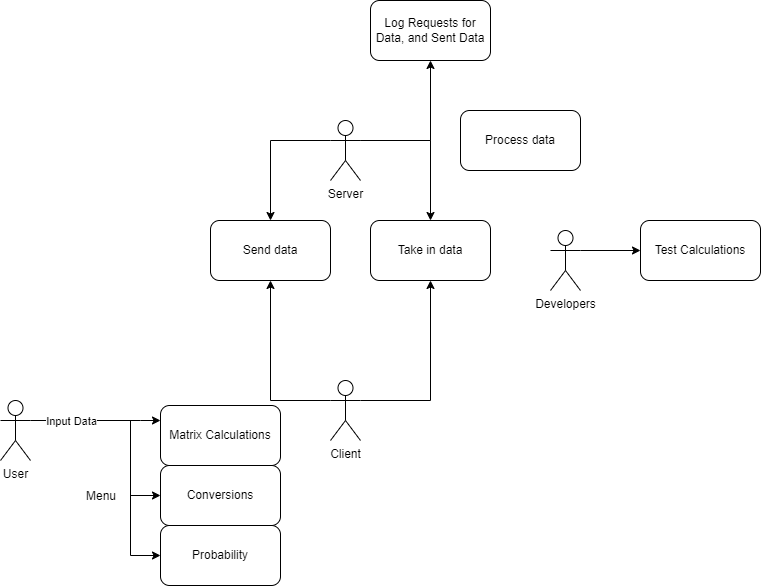

The diagram above was exported from draw.io. Its source (the exported page's mxGraphModel, read from the mxfile embedded in the PNG):
<mxGraphModel dx="870" dy="1444" grid="1" gridSize="10" guides="1" tooltips="1" connect="1" arrows="1" fold="1" page="1" pageScale="1" pageWidth="1100" pageHeight="850" math="0" shadow="0">
  <root>
    <mxCell id="0" />
    <mxCell id="1" parent="0" />
    <mxCell id="XYEVyqEURD9Gaz5Lii5A-1" value="User" style="shape=umlActor;verticalLabelPosition=bottom;verticalAlign=top;html=1;outlineConnect=0;" parent="1" vertex="1">
      <mxGeometry x="70" y="360" width="30" height="60" as="geometry" />
    </mxCell>
    <mxCell id="Td23ATx8zqVdxfJZ5XNE-10" style="edgeStyle=orthogonalEdgeStyle;rounded=0;orthogonalLoop=1;jettySize=auto;html=1;exitX=0;exitY=0.3333333333333333;exitDx=0;exitDy=0;exitPerimeter=0;entryX=0.5;entryY=1;entryDx=0;entryDy=0;" parent="1" source="DZSS8w2dMAqTJ-nSCHcN-2" target="DZSS8w2dMAqTJ-nSCHcN-9" edge="1">
      <mxGeometry relative="1" as="geometry" />
    </mxCell>
    <mxCell id="Td23ATx8zqVdxfJZ5XNE-11" style="edgeStyle=orthogonalEdgeStyle;rounded=0;orthogonalLoop=1;jettySize=auto;html=1;exitX=1;exitY=0.3333333333333333;exitDx=0;exitDy=0;exitPerimeter=0;entryX=0.5;entryY=1;entryDx=0;entryDy=0;" parent="1" source="DZSS8w2dMAqTJ-nSCHcN-2" target="DZSS8w2dMAqTJ-nSCHcN-7" edge="1">
      <mxGeometry relative="1" as="geometry" />
    </mxCell>
    <mxCell id="DZSS8w2dMAqTJ-nSCHcN-2" value="Client" style="shape=umlActor;verticalLabelPosition=bottom;verticalAlign=top;html=1;outlineConnect=0;" parent="1" vertex="1">
      <mxGeometry x="400" y="340" width="30" height="60" as="geometry" />
    </mxCell>
    <mxCell id="Td23ATx8zqVdxfJZ5XNE-8" style="edgeStyle=orthogonalEdgeStyle;rounded=0;orthogonalLoop=1;jettySize=auto;html=1;exitX=0;exitY=0.3333333333333333;exitDx=0;exitDy=0;exitPerimeter=0;entryX=0.5;entryY=0;entryDx=0;entryDy=0;" parent="1" source="DZSS8w2dMAqTJ-nSCHcN-3" target="DZSS8w2dMAqTJ-nSCHcN-9" edge="1">
      <mxGeometry relative="1" as="geometry" />
    </mxCell>
    <mxCell id="Td23ATx8zqVdxfJZ5XNE-9" style="edgeStyle=orthogonalEdgeStyle;rounded=0;orthogonalLoop=1;jettySize=auto;html=1;exitX=1;exitY=0.3333333333333333;exitDx=0;exitDy=0;exitPerimeter=0;entryX=0.5;entryY=0;entryDx=0;entryDy=0;" parent="1" source="DZSS8w2dMAqTJ-nSCHcN-3" target="DZSS8w2dMAqTJ-nSCHcN-7" edge="1">
      <mxGeometry relative="1" as="geometry" />
    </mxCell>
    <mxCell id="zbWOLQ_xxMnDyO96Wzv--5" style="edgeStyle=orthogonalEdgeStyle;rounded=0;orthogonalLoop=1;jettySize=auto;html=1;exitX=1;exitY=0.3333333333333333;exitDx=0;exitDy=0;exitPerimeter=0;" parent="1" source="DZSS8w2dMAqTJ-nSCHcN-3" target="zbWOLQ_xxMnDyO96Wzv--4" edge="1">
      <mxGeometry relative="1" as="geometry" />
    </mxCell>
    <mxCell id="DZSS8w2dMAqTJ-nSCHcN-3" value="Server" style="shape=umlActor;verticalLabelPosition=bottom;verticalAlign=top;html=1;outlineConnect=0;" parent="1" vertex="1">
      <mxGeometry x="400" y="80" width="30" height="60" as="geometry" />
    </mxCell>
    <mxCell id="zbWOLQ_xxMnDyO96Wzv--3" style="edgeStyle=orthogonalEdgeStyle;rounded=0;orthogonalLoop=1;jettySize=auto;html=1;exitX=1;exitY=0.3333333333333333;exitDx=0;exitDy=0;exitPerimeter=0;entryX=0;entryY=0.5;entryDx=0;entryDy=0;" parent="1" source="DZSS8w2dMAqTJ-nSCHcN-4" target="zbWOLQ_xxMnDyO96Wzv--2" edge="1">
      <mxGeometry relative="1" as="geometry" />
    </mxCell>
    <mxCell id="DZSS8w2dMAqTJ-nSCHcN-4" value="Developers" style="shape=umlActor;verticalLabelPosition=bottom;verticalAlign=top;html=1;outlineConnect=0;" parent="1" vertex="1">
      <mxGeometry x="620" y="190" width="30" height="60" as="geometry" />
    </mxCell>
    <mxCell id="DZSS8w2dMAqTJ-nSCHcN-7" value="Take in data" style="rounded=1;whiteSpace=wrap;html=1;" parent="1" vertex="1">
      <mxGeometry x="440" y="180" width="120" height="60" as="geometry" />
    </mxCell>
    <mxCell id="DZSS8w2dMAqTJ-nSCHcN-8" value="Process data" style="rounded=1;whiteSpace=wrap;html=1;" parent="1" vertex="1">
      <mxGeometry x="530" y="70" width="120" height="60" as="geometry" />
    </mxCell>
    <mxCell id="DZSS8w2dMAqTJ-nSCHcN-9" value="Send data" style="rounded=1;whiteSpace=wrap;html=1;" parent="1" vertex="1">
      <mxGeometry x="280" y="180" width="120" height="60" as="geometry" />
    </mxCell>
    <mxCell id="Td23ATx8zqVdxfJZ5XNE-12" value="Matrix Calculations" style="rounded=1;whiteSpace=wrap;html=1;" parent="1" vertex="1">
      <mxGeometry x="230" y="365" width="120" height="60" as="geometry" />
    </mxCell>
    <mxCell id="zbWOLQ_xxMnDyO96Wzv--2" value="Test Calculations" style="rounded=1;whiteSpace=wrap;html=1;" parent="1" vertex="1">
      <mxGeometry x="710" y="180" width="120" height="60" as="geometry" />
    </mxCell>
    <mxCell id="Td23ATx8zqVdxfJZ5XNE-14" value="`" style="endArrow=classic;html=1;rounded=0;exitX=1;exitY=0.3333333333333333;exitDx=0;exitDy=0;exitPerimeter=0;entryX=0;entryY=0.25;entryDx=0;entryDy=0;" parent="1" source="XYEVyqEURD9Gaz5Lii5A-1" target="Td23ATx8zqVdxfJZ5XNE-12" edge="1">
      <mxGeometry x="-0.1111" relative="1" as="geometry">
        <mxPoint x="100" y="320" as="sourcePoint" />
        <mxPoint x="210" y="450" as="targetPoint" />
        <Array as="points">
          <mxPoint x="150" y="380" />
          <mxPoint x="210" y="380" />
        </Array>
        <mxPoint as="offset" />
      </mxGeometry>
    </mxCell>
    <mxCell id="Td23ATx8zqVdxfJZ5XNE-15" value="Input Data" style="edgeLabel;resizable=0;html=1;align=center;verticalAlign=middle;" parent="Td23ATx8zqVdxfJZ5XNE-14" connectable="0" vertex="1">
      <mxGeometry relative="1" as="geometry">
        <mxPoint x="-25" as="offset" />
      </mxGeometry>
    </mxCell>
    <mxCell id="zbWOLQ_xxMnDyO96Wzv--4" value="Log Requests for Data, and Sent Data" style="rounded=1;whiteSpace=wrap;html=1;" parent="1" vertex="1">
      <mxGeometry x="440" y="-40" width="120" height="60" as="geometry" />
    </mxCell>
    <mxCell id="Td23ATx8zqVdxfJZ5XNE-16" value="" style="endArrow=classic;html=1;rounded=0;entryX=0;entryY=0.5;entryDx=0;entryDy=0;" parent="1" target="Td23ATx8zqVdxfJZ5XNE-17" edge="1">
      <mxGeometry width="50" height="50" relative="1" as="geometry">
        <mxPoint x="200" y="380" as="sourcePoint" />
        <mxPoint x="200" y="460" as="targetPoint" />
        <Array as="points">
          <mxPoint x="200" y="455" />
        </Array>
      </mxGeometry>
    </mxCell>
    <mxCell id="Td23ATx8zqVdxfJZ5XNE-17" value="Conversions" style="rounded=1;whiteSpace=wrap;html=1;" parent="1" vertex="1">
      <mxGeometry x="230" y="425" width="120" height="60" as="geometry" />
    </mxCell>
    <mxCell id="DZSS8w2dMAqTJ-nSCHcN-14" value="Probability" style="rounded=1;whiteSpace=wrap;html=1;" parent="1" vertex="1">
      <mxGeometry x="230" y="485" width="120" height="60" as="geometry" />
    </mxCell>
    <mxCell id="DZSS8w2dMAqTJ-nSCHcN-15" value="" style="endArrow=classic;html=1;rounded=0;entryX=0;entryY=0.5;entryDx=0;entryDy=0;" parent="1" target="DZSS8w2dMAqTJ-nSCHcN-14" edge="1">
      <mxGeometry width="50" height="50" relative="1" as="geometry">
        <mxPoint x="200" y="450" as="sourcePoint" />
        <mxPoint x="470" y="340" as="targetPoint" />
        <Array as="points">
          <mxPoint x="200" y="515" />
        </Array>
      </mxGeometry>
    </mxCell>
    <mxCell id="DZSS8w2dMAqTJ-nSCHcN-16" value="Menu" style="text;strokeColor=none;fillColor=none;align=left;verticalAlign=middle;spacingLeft=4;spacingRight=4;overflow=hidden;points=[[0,0.5],[1,0.5]];portConstraint=eastwest;rotatable=0;" parent="1" vertex="1">
      <mxGeometry x="150" y="440" width="40" height="30" as="geometry" />
    </mxCell>
  </root>
</mxGraphModel>